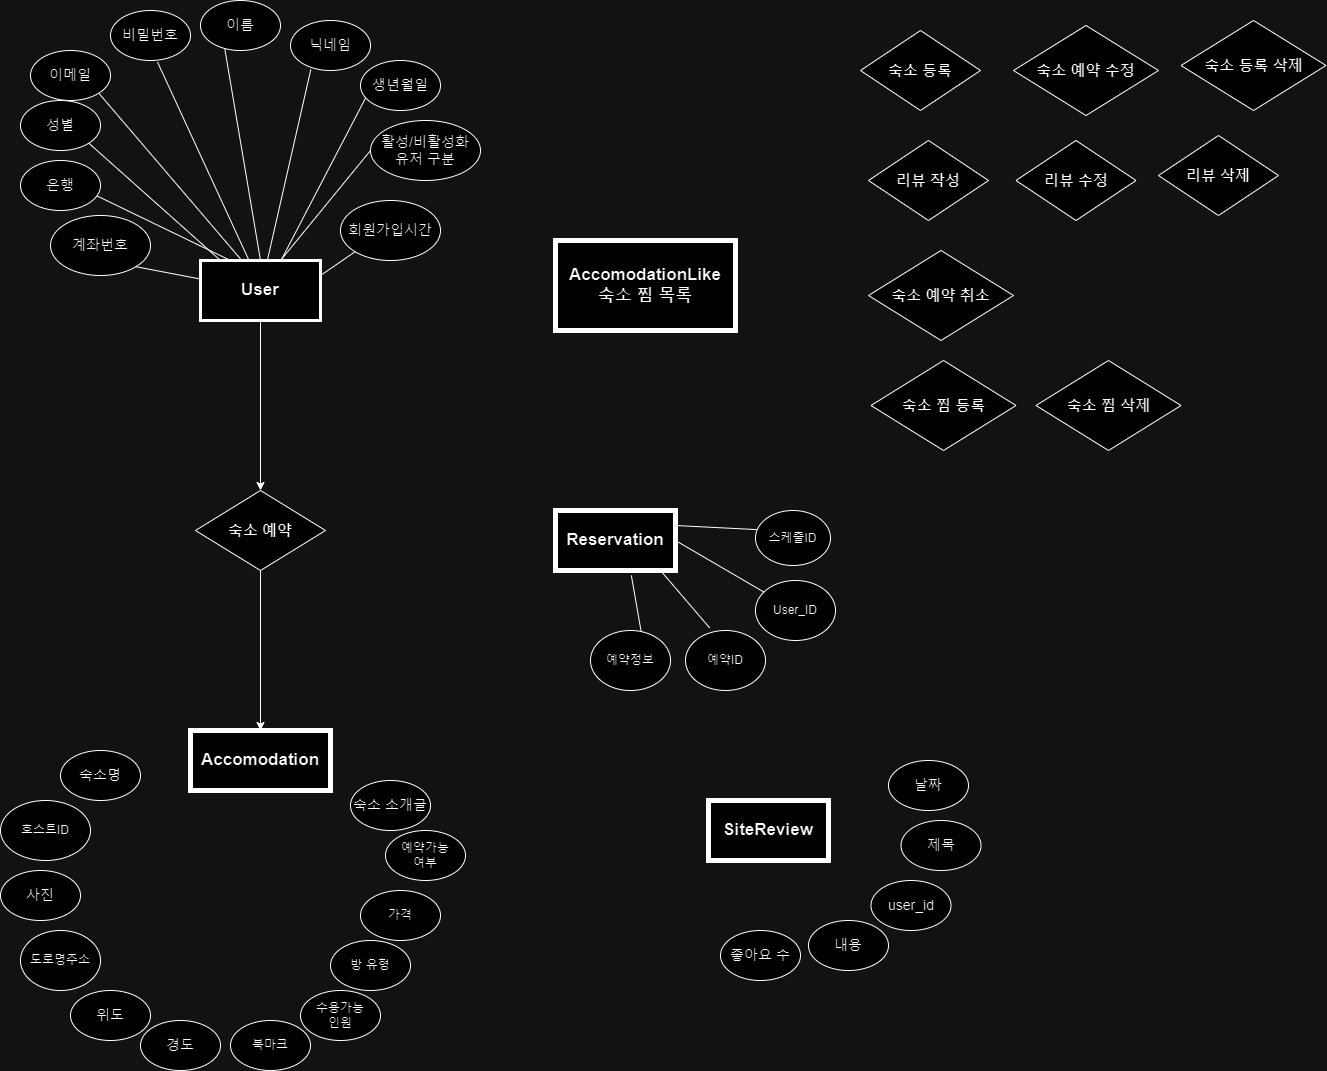

The diagram above was exported from draw.io. Its source (the exported page's mxGraphModel, read from the mxfile embedded in the PNG):
<mxGraphModel dx="1648" dy="950" grid="1" gridSize="10" guides="1" tooltips="1" connect="1" arrows="1" fold="1" page="1" pageScale="2" pageWidth="827" pageHeight="1169" math="0" shadow="0">
  <root>
    <mxCell id="0" />
    <mxCell id="1" parent="0" />
    <mxCell id="vVK-DLxQ_tqd_ntDtq-r-31" style="edgeStyle=orthogonalEdgeStyle;rounded=0;orthogonalLoop=1;jettySize=auto;html=1;" edge="1" parent="1" source="vVK-DLxQ_tqd_ntDtq-r-3" target="A-f33xsdgHGUtybP3AB9-8">
      <mxGeometry relative="1" as="geometry" />
    </mxCell>
    <mxCell id="vVK-DLxQ_tqd_ntDtq-r-3" value="&lt;b&gt;&lt;font style=&quot;font-size: 17px;&quot;&gt;User&lt;/font&gt;&lt;/b&gt;" style="rounded=0;whiteSpace=wrap;html=1;strokeWidth=3;" vertex="1" parent="1">
      <mxGeometry x="210" y="270" width="120" height="60" as="geometry" />
    </mxCell>
    <mxCell id="vVK-DLxQ_tqd_ntDtq-r-4" value="&lt;b&gt;&lt;font style=&quot;font-size: 17px;&quot;&gt;Reservation&lt;/font&gt;&lt;/b&gt;" style="rounded=0;whiteSpace=wrap;html=1;strokeWidth=5;" vertex="1" parent="1">
      <mxGeometry x="565" y="520" width="120" height="60" as="geometry" />
    </mxCell>
    <mxCell id="vVK-DLxQ_tqd_ntDtq-r-5" value="&lt;b&gt;&lt;font style=&quot;font-size: 17px;&quot;&gt;SiteReview&lt;br&gt;&lt;/font&gt;&lt;/b&gt;" style="rounded=0;whiteSpace=wrap;html=1;strokeWidth=5;" vertex="1" parent="1">
      <mxGeometry x="718" y="810" width="120" height="60" as="geometry" />
    </mxCell>
    <mxCell id="9KdXrdsOLLxbJiffNA_D-1" value="&lt;b&gt;&lt;font style=&quot;font-size: 15px;&quot;&gt;숙소 등록&lt;/font&gt;&lt;/b&gt;" style="rhombus;whiteSpace=wrap;html=1;" vertex="1" parent="1">
      <mxGeometry x="870" y="40" width="120" height="80" as="geometry" />
    </mxCell>
    <mxCell id="72EIkO-jc_VU_ukTiyaU-2" value="&lt;span style=&quot;font-size: 14px;&quot;&gt;숙소 소개글&lt;/span&gt;" style="ellipse;whiteSpace=wrap;html=1;" vertex="1" parent="1">
      <mxGeometry x="360" y="790" width="80" height="50" as="geometry" />
    </mxCell>
    <mxCell id="72EIkO-jc_VU_ukTiyaU-3" value="&lt;span style=&quot;font-size: 14px;&quot;&gt;사진&lt;br&gt;&lt;/span&gt;" style="ellipse;whiteSpace=wrap;html=1;" vertex="1" parent="1">
      <mxGeometry x="10" y="880" width="80" height="50" as="geometry" />
    </mxCell>
    <mxCell id="72EIkO-jc_VU_ukTiyaU-13" value="예약가능&lt;br&gt;여부" style="ellipse;whiteSpace=wrap;html=1;" vertex="1" parent="1">
      <mxGeometry x="395" y="840" width="80" height="50" as="geometry" />
    </mxCell>
    <mxCell id="72EIkO-jc_VU_ukTiyaU-11" value="가격" style="ellipse;whiteSpace=wrap;html=1;" vertex="1" parent="1">
      <mxGeometry x="370" y="900" width="80" height="50" as="geometry" />
    </mxCell>
    <mxCell id="A-f33xsdgHGUtybP3AB9-5" value="User_ID" style="ellipse;whiteSpace=wrap;html=1;" vertex="1" parent="1">
      <mxGeometry x="765" y="590" width="80" height="60" as="geometry" />
    </mxCell>
    <mxCell id="vVK-DLxQ_tqd_ntDtq-r-24" value="" style="endArrow=none;html=1;rounded=0;entryX=1;entryY=1;entryDx=0;entryDy=0;exitX=0.342;exitY=-0.006;exitDx=0;exitDy=0;exitPerimeter=0;" edge="1" parent="1" source="vVK-DLxQ_tqd_ntDtq-r-3" target="vVK-DLxQ_tqd_ntDtq-r-7">
      <mxGeometry width="50" height="50" relative="1" as="geometry">
        <mxPoint x="225" y="250" as="sourcePoint" />
        <mxPoint x="275" y="200" as="targetPoint" />
      </mxGeometry>
    </mxCell>
    <mxCell id="vVK-DLxQ_tqd_ntDtq-r-27" value="" style="endArrow=none;html=1;rounded=0;entryX=0.071;entryY=0.727;entryDx=0;entryDy=0;entryPerimeter=0;exitX=0.675;exitY=-0.017;exitDx=0;exitDy=0;exitPerimeter=0;" edge="1" parent="1" source="vVK-DLxQ_tqd_ntDtq-r-3" target="vVK-DLxQ_tqd_ntDtq-r-12">
      <mxGeometry width="50" height="50" relative="1" as="geometry">
        <mxPoint x="280" y="250" as="sourcePoint" />
        <mxPoint x="330" y="200" as="targetPoint" />
        <Array as="points" />
      </mxGeometry>
    </mxCell>
    <mxCell id="vVK-DLxQ_tqd_ntDtq-r-15" value="&lt;font style=&quot;font-size: 14px;&quot;&gt;회원가입시간&lt;/font&gt;" style="ellipse;whiteSpace=wrap;html=1;" vertex="1" parent="1">
      <mxGeometry x="350" y="210" width="100" height="60" as="geometry" />
    </mxCell>
    <mxCell id="vVK-DLxQ_tqd_ntDtq-r-12" value="&lt;span style=&quot;font-size: 14px;&quot;&gt;생년월일&lt;/span&gt;" style="ellipse;whiteSpace=wrap;html=1;" vertex="1" parent="1">
      <mxGeometry x="370" y="70" width="80" height="50" as="geometry" />
    </mxCell>
    <mxCell id="vVK-DLxQ_tqd_ntDtq-r-22" value="" style="endArrow=none;html=1;rounded=0;entryX=0.25;entryY=0;entryDx=0;entryDy=0;exitX=0.946;exitY=0.7;exitDx=0;exitDy=0;exitPerimeter=0;" edge="1" parent="1" source="vVK-DLxQ_tqd_ntDtq-r-13" target="vVK-DLxQ_tqd_ntDtq-r-3">
      <mxGeometry width="50" height="50" relative="1" as="geometry">
        <mxPoint x="530" y="360" as="sourcePoint" />
        <mxPoint x="580" y="310" as="targetPoint" />
      </mxGeometry>
    </mxCell>
    <mxCell id="A-f33xsdgHGUtybP3AB9-3" value="예약ID" style="ellipse;whiteSpace=wrap;html=1;" vertex="1" parent="1">
      <mxGeometry x="695" y="640" width="80" height="60" as="geometry" />
    </mxCell>
    <mxCell id="9KdXrdsOLLxbJiffNA_D-8" value="&lt;span style=&quot;font-size: 14px;&quot;&gt;user_id&lt;/span&gt;" style="ellipse;whiteSpace=wrap;html=1;" vertex="1" parent="1">
      <mxGeometry x="880.5" y="890" width="80" height="50" as="geometry" />
    </mxCell>
    <mxCell id="vVK-DLxQ_tqd_ntDtq-r-8" value="&lt;font style=&quot;font-size: 14px;&quot;&gt;비밀번호&lt;/font&gt;" style="ellipse;whiteSpace=wrap;html=1;" vertex="1" parent="1">
      <mxGeometry x="120" y="20" width="80" height="50" as="geometry" />
    </mxCell>
    <mxCell id="vVK-DLxQ_tqd_ntDtq-r-32" style="edgeStyle=orthogonalEdgeStyle;rounded=0;orthogonalLoop=1;jettySize=auto;html=1;entryX=0.5;entryY=0;entryDx=0;entryDy=0;" edge="1" parent="1" source="A-f33xsdgHGUtybP3AB9-8" target="RNTaPn3c44zU0fyrv1eq-7">
      <mxGeometry relative="1" as="geometry" />
    </mxCell>
    <mxCell id="A-f33xsdgHGUtybP3AB9-8" value="&lt;b&gt;&lt;font style=&quot;font-size: 15px;&quot;&gt;숙소 예약&lt;/font&gt;&lt;/b&gt;" style="rhombus;whiteSpace=wrap;html=1;" vertex="1" parent="1">
      <mxGeometry x="205" y="500" width="130" height="80" as="geometry" />
    </mxCell>
    <mxCell id="RNTaPn3c44zU0fyrv1eq-1" value="&lt;span style=&quot;font-size: 14px;&quot;&gt;활성/비활성화 &lt;br&gt;유저 구분&lt;/span&gt;" style="ellipse;whiteSpace=wrap;html=1;" vertex="1" parent="1">
      <mxGeometry x="380" y="130" width="110" height="60" as="geometry" />
    </mxCell>
    <mxCell id="9KdXrdsOLLxbJiffNA_D-12" value="&lt;font style=&quot;font-size: 14px;&quot;&gt;날짜&lt;/font&gt;" style="ellipse;whiteSpace=wrap;html=1;" vertex="1" parent="1">
      <mxGeometry x="898" y="770" width="80" height="50" as="geometry" />
    </mxCell>
    <mxCell id="A-f33xsdgHGUtybP3AB9-20" value="" style="endArrow=none;html=1;rounded=0;exitX=1;exitY=0.25;exitDx=0;exitDy=0;entryX=0.015;entryY=0.347;entryDx=0;entryDy=0;entryPerimeter=0;" edge="1" parent="1" source="vVK-DLxQ_tqd_ntDtq-r-4" target="A-f33xsdgHGUtybP3AB9-9">
      <mxGeometry width="50" height="50" relative="1" as="geometry">
        <mxPoint x="685" y="600" as="sourcePoint" />
        <mxPoint x="735" y="550" as="targetPoint" />
      </mxGeometry>
    </mxCell>
    <mxCell id="vVK-DLxQ_tqd_ntDtq-r-25" value="" style="endArrow=none;html=1;rounded=0;entryX=0.588;entryY=1.033;entryDx=0;entryDy=0;entryPerimeter=0;exitX=0.403;exitY=-0.006;exitDx=0;exitDy=0;exitPerimeter=0;" edge="1" parent="1" source="vVK-DLxQ_tqd_ntDtq-r-3" target="vVK-DLxQ_tqd_ntDtq-r-8">
      <mxGeometry width="50" height="50" relative="1" as="geometry">
        <mxPoint x="240" y="250" as="sourcePoint" />
        <mxPoint x="260" y="140" as="targetPoint" />
      </mxGeometry>
    </mxCell>
    <mxCell id="vVK-DLxQ_tqd_ntDtq-r-30" value="" style="endArrow=none;html=1;rounded=0;entryX=0;entryY=1;entryDx=0;entryDy=0;exitX=1;exitY=0.25;exitDx=0;exitDy=0;" edge="1" parent="1" source="vVK-DLxQ_tqd_ntDtq-r-3" target="vVK-DLxQ_tqd_ntDtq-r-15">
      <mxGeometry width="50" height="50" relative="1" as="geometry">
        <mxPoint x="320" y="290" as="sourcePoint" />
        <mxPoint x="370" y="240" as="targetPoint" />
      </mxGeometry>
    </mxCell>
    <mxCell id="9KdXrdsOLLxbJiffNA_D-15" value="&lt;font style=&quot;font-size: 15px;&quot;&gt;&lt;b&gt;리뷰 작성&lt;/b&gt;&lt;/font&gt;" style="rhombus;whiteSpace=wrap;html=1;" vertex="1" parent="1">
      <mxGeometry x="878" y="150" width="120" height="80" as="geometry" />
    </mxCell>
    <mxCell id="72EIkO-jc_VU_ukTiyaU-7" value="&lt;span style=&quot;font-size: 14px;&quot;&gt;숙소명&lt;/span&gt;" style="ellipse;whiteSpace=wrap;html=1;" vertex="1" parent="1">
      <mxGeometry x="70" y="760" width="80" height="50" as="geometry" />
    </mxCell>
    <mxCell id="72EIkO-jc_VU_ukTiyaU-4" value="&lt;span style=&quot;font-size: 14px;&quot;&gt;경도&lt;br&gt;&lt;/span&gt;" style="ellipse;whiteSpace=wrap;html=1;" vertex="1" parent="1">
      <mxGeometry x="150" y="1030" width="80" height="50" as="geometry" />
    </mxCell>
    <mxCell id="A-f33xsdgHGUtybP3AB9-24" value="도로명주소" style="ellipse;whiteSpace=wrap;html=1;" vertex="1" parent="1">
      <mxGeometry x="30" y="940" width="80" height="60" as="geometry" />
    </mxCell>
    <mxCell id="vVK-DLxQ_tqd_ntDtq-r-26" value="" style="endArrow=none;html=1;rounded=0;entryX=0;entryY=0.5;entryDx=0;entryDy=0;" edge="1" parent="1" target="RNTaPn3c44zU0fyrv1eq-1">
      <mxGeometry width="50" height="50" relative="1" as="geometry">
        <mxPoint x="290" y="270" as="sourcePoint" />
        <mxPoint x="340" y="220" as="targetPoint" />
      </mxGeometry>
    </mxCell>
    <mxCell id="A-f33xsdgHGUtybP3AB9-22" value="" style="endArrow=none;html=1;rounded=0;entryX=1;entryY=0.5;entryDx=0;entryDy=0;" edge="1" parent="1" source="A-f33xsdgHGUtybP3AB9-5" target="vVK-DLxQ_tqd_ntDtq-r-4">
      <mxGeometry width="50" height="50" relative="1" as="geometry">
        <mxPoint x="619" y="670" as="sourcePoint" />
        <mxPoint x="669" y="620" as="targetPoint" />
      </mxGeometry>
    </mxCell>
    <mxCell id="9KdXrdsOLLxbJiffNA_D-5" value="&lt;span style=&quot;font-size: 14px;&quot;&gt;제목&lt;/span&gt;" style="ellipse;whiteSpace=wrap;html=1;" vertex="1" parent="1">
      <mxGeometry x="910.5" y="830" width="80" height="50" as="geometry" />
    </mxCell>
    <mxCell id="vVK-DLxQ_tqd_ntDtq-r-11" value="&lt;font style=&quot;font-size: 14px;&quot;&gt;성별&lt;/font&gt;" style="ellipse;whiteSpace=wrap;html=1;" vertex="1" parent="1">
      <mxGeometry x="30" y="110" width="80" height="50" as="geometry" />
    </mxCell>
    <mxCell id="RNTaPn3c44zU0fyrv1eq-5" value="수용가능&lt;br&gt;인원" style="ellipse;whiteSpace=wrap;html=1;" vertex="1" parent="1">
      <mxGeometry x="310" y="1000" width="80" height="50" as="geometry" />
    </mxCell>
    <mxCell id="72EIkO-jc_VU_ukTiyaU-5" value="&lt;span style=&quot;font-size: 14px;&quot;&gt;위도&lt;br&gt;&lt;/span&gt;" style="ellipse;whiteSpace=wrap;html=1;" vertex="1" parent="1">
      <mxGeometry x="80" y="1000" width="80" height="50" as="geometry" />
    </mxCell>
    <mxCell id="72EIkO-jc_VU_ukTiyaU-15" value="북마크" style="ellipse;whiteSpace=wrap;html=1;fontStyle=0" vertex="1" parent="1">
      <mxGeometry x="240" y="1030" width="80" height="50" as="geometry" />
    </mxCell>
    <mxCell id="vVK-DLxQ_tqd_ntDtq-r-14" value="&lt;font style=&quot;font-size: 14px;&quot;&gt;계좌번호&lt;/font&gt;" style="ellipse;whiteSpace=wrap;html=1;" vertex="1" parent="1">
      <mxGeometry x="60" y="225" width="100" height="60" as="geometry" />
    </mxCell>
    <mxCell id="vVK-DLxQ_tqd_ntDtq-r-10" value="&lt;font style=&quot;font-size: 14px;&quot;&gt;닉네임&lt;/font&gt;" style="ellipse;whiteSpace=wrap;html=1;" vertex="1" parent="1">
      <mxGeometry x="300" y="30" width="80" height="50" as="geometry" />
    </mxCell>
    <mxCell id="A-f33xsdgHGUtybP3AB9-11" value="" style="endArrow=none;html=1;rounded=0;entryX=0.632;entryY=1.082;entryDx=0;entryDy=0;entryPerimeter=0;exitX=0.636;exitY=0.04;exitDx=0;exitDy=0;exitPerimeter=0;" edge="1" parent="1" source="A-f33xsdgHGUtybP3AB9-10" target="vVK-DLxQ_tqd_ntDtq-r-4">
      <mxGeometry width="50" height="50" relative="1" as="geometry">
        <mxPoint x="519" y="590" as="sourcePoint" />
        <mxPoint x="559" y="550" as="targetPoint" />
        <Array as="points" />
      </mxGeometry>
    </mxCell>
    <mxCell id="9KdXrdsOLLxbJiffNA_D-7" value="&lt;font style=&quot;font-size: 14px;&quot;&gt;내용&lt;br&gt;&lt;/font&gt;" style="ellipse;whiteSpace=wrap;html=1;" vertex="1" parent="1">
      <mxGeometry x="818" y="930" width="80" height="50" as="geometry" />
    </mxCell>
    <mxCell id="72EIkO-jc_VU_ukTiyaU-10" value="방 유형" style="ellipse;whiteSpace=wrap;html=1;" vertex="1" parent="1">
      <mxGeometry x="340" y="950" width="80" height="50" as="geometry" />
    </mxCell>
    <mxCell id="A-f33xsdgHGUtybP3AB9-10" value="예약정보" style="ellipse;whiteSpace=wrap;html=1;" vertex="1" parent="1">
      <mxGeometry x="600" y="640" width="80" height="60" as="geometry" />
    </mxCell>
    <mxCell id="vVK-DLxQ_tqd_ntDtq-r-23" value="" style="endArrow=none;html=1;rounded=0;entryX=1;entryY=1;entryDx=0;entryDy=0;" edge="1" parent="1" target="vVK-DLxQ_tqd_ntDtq-r-11">
      <mxGeometry width="50" height="50" relative="1" as="geometry">
        <mxPoint x="230" y="270" as="sourcePoint" />
        <mxPoint x="265" y="200" as="targetPoint" />
      </mxGeometry>
    </mxCell>
    <mxCell id="RNTaPn3c44zU0fyrv1eq-7" value="&lt;span style=&quot;font-size: 17px;&quot;&gt;&lt;b&gt;Accomodation&lt;/b&gt;&lt;/span&gt;" style="rounded=0;whiteSpace=wrap;html=1;strokeWidth=5;" vertex="1" parent="1">
      <mxGeometry x="200" y="740" width="140" height="60" as="geometry" />
    </mxCell>
    <mxCell id="A-f33xsdgHGUtybP3AB9-23" value="호스트ID" style="ellipse;whiteSpace=wrap;html=1;" vertex="1" parent="1">
      <mxGeometry x="10" y="810" width="90" height="60" as="geometry" />
    </mxCell>
    <mxCell id="vVK-DLxQ_tqd_ntDtq-r-28" value="" style="endArrow=none;html=1;rounded=0;entryX=0.254;entryY=0.98;entryDx=0;entryDy=0;entryPerimeter=0;" edge="1" parent="1" source="vVK-DLxQ_tqd_ntDtq-r-3" target="vVK-DLxQ_tqd_ntDtq-r-10">
      <mxGeometry width="50" height="50" relative="1" as="geometry">
        <mxPoint x="270" y="250" as="sourcePoint" />
        <mxPoint x="320" y="200" as="targetPoint" />
      </mxGeometry>
    </mxCell>
    <mxCell id="vVK-DLxQ_tqd_ntDtq-r-9" value="&lt;font style=&quot;font-size: 14px;&quot;&gt;이름&lt;/font&gt;" style="ellipse;whiteSpace=wrap;html=1;" vertex="1" parent="1">
      <mxGeometry x="210" y="10" width="80" height="50" as="geometry" />
    </mxCell>
    <mxCell id="vVK-DLxQ_tqd_ntDtq-r-7" value="&lt;font style=&quot;font-size: 14px;&quot;&gt;이메일&lt;/font&gt;" style="ellipse;whiteSpace=wrap;html=1;" vertex="1" parent="1">
      <mxGeometry x="40" y="60" width="80" height="50" as="geometry" />
    </mxCell>
    <mxCell id="vVK-DLxQ_tqd_ntDtq-r-29" value="" style="endArrow=none;html=1;rounded=0;entryX=0.304;entryY=0.967;entryDx=0;entryDy=0;entryPerimeter=0;exitX=0.5;exitY=0;exitDx=0;exitDy=0;" edge="1" parent="1" source="vVK-DLxQ_tqd_ntDtq-r-3" target="vVK-DLxQ_tqd_ntDtq-r-9">
      <mxGeometry width="50" height="50" relative="1" as="geometry">
        <mxPoint x="250" y="250" as="sourcePoint" />
        <mxPoint x="300" y="200" as="targetPoint" />
      </mxGeometry>
    </mxCell>
    <mxCell id="vVK-DLxQ_tqd_ntDtq-r-21" value="" style="endArrow=none;html=1;rounded=0;exitX=1;exitY=1;exitDx=0;exitDy=0;" edge="1" parent="1" source="vVK-DLxQ_tqd_ntDtq-r-14" target="vVK-DLxQ_tqd_ntDtq-r-3">
      <mxGeometry width="50" height="50" relative="1" as="geometry">
        <mxPoint x="90" y="420" as="sourcePoint" />
        <mxPoint x="140" y="370" as="targetPoint" />
      </mxGeometry>
    </mxCell>
    <mxCell id="A-f33xsdgHGUtybP3AB9-9" value="스케줄ID" style="ellipse;whiteSpace=wrap;html=1;" vertex="1" parent="1">
      <mxGeometry x="765" y="520" width="75" height="55" as="geometry" />
    </mxCell>
    <mxCell id="vVK-DLxQ_tqd_ntDtq-r-13" value="&lt;font style=&quot;font-size: 14px;&quot;&gt;은행&lt;/font&gt;" style="ellipse;whiteSpace=wrap;html=1;" vertex="1" parent="1">
      <mxGeometry x="30" y="170" width="80" height="50" as="geometry" />
    </mxCell>
    <mxCell id="vVK-DLxQ_tqd_ntDtq-r-33" value="&lt;span style=&quot;font-size: 17px;&quot;&gt;&lt;b&gt;AccomodationLike&lt;br&gt;숙소 찜 목록&lt;br&gt;&lt;/b&gt;&lt;/span&gt;" style="rounded=0;whiteSpace=wrap;html=1;strokeWidth=5;" vertex="1" parent="1">
      <mxGeometry x="565" y="250" width="180" height="90" as="geometry" />
    </mxCell>
    <mxCell id="vVK-DLxQ_tqd_ntDtq-r-34" value="&lt;span style=&quot;font-size: 15px;&quot;&gt;&lt;b&gt;숙소 예약 취소&lt;/b&gt;&lt;/span&gt;" style="rhombus;whiteSpace=wrap;html=1;" vertex="1" parent="1">
      <mxGeometry x="878" y="260" width="145" height="90" as="geometry" />
    </mxCell>
    <mxCell id="vVK-DLxQ_tqd_ntDtq-r-35" value="&lt;span style=&quot;font-size: 15px;&quot;&gt;&lt;b&gt;숙소 등록 삭제&lt;/b&gt;&lt;/span&gt;" style="rhombus;whiteSpace=wrap;html=1;" vertex="1" parent="1">
      <mxGeometry x="1190.5" y="30" width="145" height="90" as="geometry" />
    </mxCell>
    <mxCell id="vVK-DLxQ_tqd_ntDtq-r-36" value="&lt;span style=&quot;font-size: 15px;&quot;&gt;&lt;b&gt;숙소 예약 수정&lt;/b&gt;&lt;/span&gt;" style="rhombus;whiteSpace=wrap;html=1;" vertex="1" parent="1">
      <mxGeometry x="1023" y="35" width="145" height="90" as="geometry" />
    </mxCell>
    <mxCell id="vVK-DLxQ_tqd_ntDtq-r-37" value="&lt;font style=&quot;font-size: 15px;&quot;&gt;&lt;b&gt;리뷰 수정&lt;/b&gt;&lt;/font&gt;" style="rhombus;whiteSpace=wrap;html=1;" vertex="1" parent="1">
      <mxGeometry x="1025.5" y="150" width="120" height="80" as="geometry" />
    </mxCell>
    <mxCell id="vVK-DLxQ_tqd_ntDtq-r-39" value="&lt;font style=&quot;font-size: 15px;&quot;&gt;&lt;b&gt;리뷰 삭제&lt;/b&gt;&lt;/font&gt;" style="rhombus;whiteSpace=wrap;html=1;" vertex="1" parent="1">
      <mxGeometry x="1168" y="145" width="120" height="80" as="geometry" />
    </mxCell>
    <mxCell id="vVK-DLxQ_tqd_ntDtq-r-40" value="" style="endArrow=none;html=1;rounded=0;entryX=1;entryY=0.5;entryDx=0;entryDy=0;exitX=0.302;exitY=-0.043;exitDx=0;exitDy=0;exitPerimeter=0;" edge="1" parent="1" source="A-f33xsdgHGUtybP3AB9-3">
      <mxGeometry width="50" height="50" relative="1" as="geometry">
        <mxPoint x="758" y="632" as="sourcePoint" />
        <mxPoint x="670" y="580" as="targetPoint" />
      </mxGeometry>
    </mxCell>
    <mxCell id="vVK-DLxQ_tqd_ntDtq-r-41" value="&lt;span style=&quot;font-size: 15px;&quot;&gt;&lt;b&gt;숙소 찜 등록&lt;/b&gt;&lt;/span&gt;" style="rhombus;whiteSpace=wrap;html=1;" vertex="1" parent="1">
      <mxGeometry x="880.5" y="370" width="145" height="90" as="geometry" />
    </mxCell>
    <mxCell id="vVK-DLxQ_tqd_ntDtq-r-42" value="&lt;span style=&quot;font-size: 15px;&quot;&gt;&lt;b&gt;숙소 찜 삭제&lt;/b&gt;&lt;/span&gt;" style="rhombus;whiteSpace=wrap;html=1;" vertex="1" parent="1">
      <mxGeometry x="1045.5" y="370" width="145" height="90" as="geometry" />
    </mxCell>
    <mxCell id="vVK-DLxQ_tqd_ntDtq-r-43" value="&lt;font style=&quot;font-size: 14px;&quot;&gt;좋아요 수&lt;br&gt;&lt;/font&gt;" style="ellipse;whiteSpace=wrap;html=1;" vertex="1" parent="1">
      <mxGeometry x="730" y="940" width="80" height="50" as="geometry" />
    </mxCell>
  </root>
</mxGraphModel>